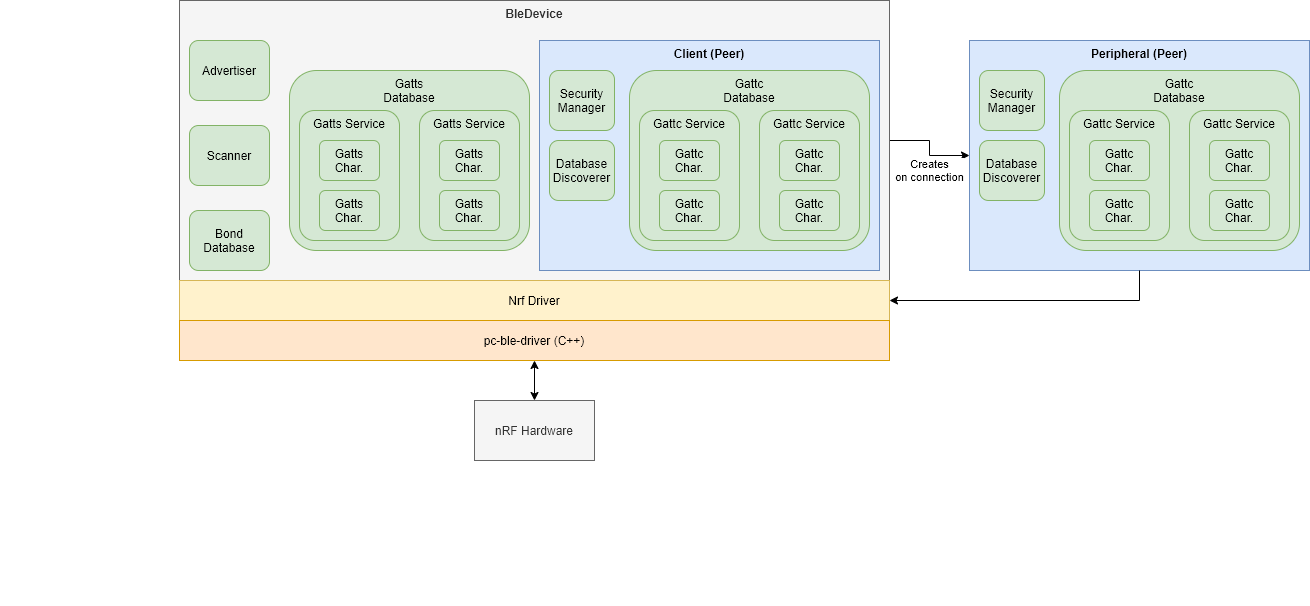

The diagram above was exported from draw.io. Its source (the exported page's mxGraphModel, read from the mxfile embedded in the PNG):
<mxGraphModel dx="2272" dy="846" grid="1" gridSize="10" guides="1" tooltips="1" connect="1" arrows="1" fold="1" page="1" pageScale="1" pageWidth="850" pageHeight="1100" math="0" shadow="0">
  <root>
    <mxCell id="0" />
    <mxCell id="1" parent="0" />
    <mxCell id="0Zw7wHBlUuf-3ri1UzdX-29" value="Peripheral (Peer)" style="rounded=0;whiteSpace=wrap;html=1;verticalAlign=top;fillColor=#dae8fc;strokeColor=#6c8ebf;fontStyle=1" parent="1" vertex="1">
      <mxGeometry x="880" y="120" width="340" height="230" as="geometry" />
    </mxCell>
    <mxCell id="0Zw7wHBlUuf-3ri1UzdX-39" value="Creates&lt;br&gt;on connection" style="edgeStyle=orthogonalEdgeStyle;rounded=0;orthogonalLoop=1;jettySize=auto;html=1;exitX=1;exitY=0.5;exitDx=0;exitDy=0;entryX=0;entryY=0.5;entryDx=0;entryDy=0;startArrow=none;startFill=0;" parent="1" source="0Zw7wHBlUuf-3ri1UzdX-1" target="0Zw7wHBlUuf-3ri1UzdX-29" edge="1">
      <mxGeometry x="0.1579" y="-15" relative="1" as="geometry">
        <mxPoint as="offset" />
      </mxGeometry>
    </mxCell>
    <mxCell id="0Zw7wHBlUuf-3ri1UzdX-1" value="BleDevice" style="rounded=0;whiteSpace=wrap;html=1;fillColor=#f5f5f5;strokeColor=#666666;fontColor=#333333;fontStyle=1;verticalAlign=top;" parent="1" vertex="1">
      <mxGeometry x="90" y="80" width="710" height="280" as="geometry" />
    </mxCell>
    <mxCell id="0Zw7wHBlUuf-3ri1UzdX-3" value="Advertiser" style="rounded=1;whiteSpace=wrap;html=1;fillColor=#d5e8d4;strokeColor=#82b366;" parent="1" vertex="1">
      <mxGeometry x="100" y="120" width="80" height="60" as="geometry" />
    </mxCell>
    <mxCell id="0Zw7wHBlUuf-3ri1UzdX-4" value="Scanner" style="rounded=1;whiteSpace=wrap;html=1;fillColor=#d5e8d4;strokeColor=#82b366;" parent="1" vertex="1">
      <mxGeometry x="100" y="205" width="80" height="60" as="geometry" />
    </mxCell>
    <mxCell id="0Zw7wHBlUuf-3ri1UzdX-16" value="Nrf Driver" style="rounded=0;whiteSpace=wrap;html=1;fillColor=#fff2cc;strokeColor=#d6b656;" parent="1" vertex="1">
      <mxGeometry x="90" y="360" width="710" height="40" as="geometry" />
    </mxCell>
    <mxCell id="0Zw7wHBlUuf-3ri1UzdX-24" style="edgeStyle=orthogonalEdgeStyle;rounded=0;orthogonalLoop=1;jettySize=auto;html=1;exitX=0.5;exitY=1;exitDx=0;exitDy=0;startArrow=classic;startFill=1;" parent="1" source="0Zw7wHBlUuf-3ri1UzdX-22" target="0Zw7wHBlUuf-3ri1UzdX-23" edge="1">
      <mxGeometry relative="1" as="geometry" />
    </mxCell>
    <mxCell id="0Zw7wHBlUuf-3ri1UzdX-22" value="pc-ble-driver (C++)" style="rounded=0;whiteSpace=wrap;html=1;fillColor=#ffe6cc;strokeColor=#d79b00;" parent="1" vertex="1">
      <mxGeometry x="90" y="400" width="710" height="40" as="geometry" />
    </mxCell>
    <mxCell id="0Zw7wHBlUuf-3ri1UzdX-23" value="nRF Hardware" style="rounded=0;whiteSpace=wrap;html=1;fillColor=#f5f5f5;strokeColor=#666666;fontColor=#333333;" parent="1" vertex="1">
      <mxGeometry x="385" y="480" width="120" height="60" as="geometry" />
    </mxCell>
    <mxCell id="0Zw7wHBlUuf-3ri1UzdX-25" value="&amp;nbsp; &amp;nbsp;&amp;nbsp;" style="text;html=1;align=center;verticalAlign=middle;resizable=0;points=[];autosize=1;" parent="1" vertex="1">
      <mxGeometry x="-89" y="359" width="30" height="20" as="geometry" />
    </mxCell>
    <mxCell id="0Zw7wHBlUuf-3ri1UzdX-43" style="edgeStyle=orthogonalEdgeStyle;rounded=0;orthogonalLoop=1;jettySize=auto;html=1;exitX=0.5;exitY=1;exitDx=0;exitDy=0;entryX=1;entryY=0.5;entryDx=0;entryDy=0;startArrow=none;startFill=0;" parent="1" source="0Zw7wHBlUuf-3ri1UzdX-29" target="0Zw7wHBlUuf-3ri1UzdX-16" edge="1">
      <mxGeometry relative="1" as="geometry" />
    </mxCell>
    <mxCell id="0Zw7wHBlUuf-3ri1UzdX-31" value="Security Manager" style="rounded=1;whiteSpace=wrap;html=1;fillColor=#d5e8d4;strokeColor=#82b366;" parent="1" vertex="1">
      <mxGeometry x="890" y="150" width="65" height="60" as="geometry" />
    </mxCell>
    <mxCell id="0Zw7wHBlUuf-3ri1UzdX-27" value="Client (Peer)" style="rounded=0;whiteSpace=wrap;html=1;verticalAlign=top;fillColor=#dae8fc;strokeColor=#6c8ebf;fontStyle=1" parent="1" vertex="1">
      <mxGeometry x="450" y="120" width="340" height="230" as="geometry" />
    </mxCell>
    <mxCell id="0Zw7wHBlUuf-3ri1UzdX-7" value="Security Manager" style="rounded=1;whiteSpace=wrap;html=1;fillColor=#d5e8d4;strokeColor=#82b366;" parent="1" vertex="1">
      <mxGeometry x="460" y="150" width="65" height="60" as="geometry" />
    </mxCell>
    <mxCell id="0Zw7wHBlUuf-3ri1UzdX-46" value="Bond Database" style="rounded=1;whiteSpace=wrap;html=1;fillColor=#d5e8d4;strokeColor=#82b366;" parent="1" vertex="1">
      <mxGeometry x="100" y="290" width="80" height="60" as="geometry" />
    </mxCell>
    <mxCell id="4tn5bcjfRGKBTs-OS48G-9" value="Gatts&lt;br&gt;Database" style="rounded=1;whiteSpace=wrap;html=1;fillColor=#d5e8d4;strokeColor=#82b366;horizontal=1;verticalAlign=top;" parent="1" vertex="1">
      <mxGeometry x="200" y="150" width="240" height="180" as="geometry" />
    </mxCell>
    <mxCell id="4tn5bcjfRGKBTs-OS48G-11" value="Gatts Service" style="rounded=1;whiteSpace=wrap;html=1;fillColor=#d5e8d4;strokeColor=#82b366;verticalAlign=top;" parent="1" vertex="1">
      <mxGeometry x="210" y="190" width="100" height="130" as="geometry" />
    </mxCell>
    <mxCell id="4tn5bcjfRGKBTs-OS48G-15" value="Gatts&lt;br&gt;Char." style="rounded=1;whiteSpace=wrap;html=1;fillColor=#d5e8d4;strokeColor=#82b366;" parent="1" vertex="1">
      <mxGeometry x="230" y="220" width="60" height="40" as="geometry" />
    </mxCell>
    <mxCell id="4tn5bcjfRGKBTs-OS48G-17" value="Gatts Service" style="rounded=1;whiteSpace=wrap;html=1;fillColor=#d5e8d4;strokeColor=#82b366;verticalAlign=top;" parent="1" vertex="1">
      <mxGeometry x="330" y="190" width="100" height="130" as="geometry" />
    </mxCell>
    <mxCell id="4tn5bcjfRGKBTs-OS48G-20" value="Gattc&lt;br&gt;Database" style="rounded=1;whiteSpace=wrap;html=1;fillColor=#d5e8d4;strokeColor=#82b366;horizontal=1;verticalAlign=top;" parent="1" vertex="1">
      <mxGeometry x="540" y="150" width="240" height="180" as="geometry" />
    </mxCell>
    <mxCell id="4tn5bcjfRGKBTs-OS48G-21" value="Gattc Service" style="rounded=1;whiteSpace=wrap;html=1;fillColor=#d5e8d4;strokeColor=#82b366;verticalAlign=top;" parent="1" vertex="1">
      <mxGeometry x="550" y="190" width="100" height="130" as="geometry" />
    </mxCell>
    <mxCell id="4tn5bcjfRGKBTs-OS48G-22" value="Gattc&lt;br&gt;Char." style="rounded=1;whiteSpace=wrap;html=1;fillColor=#d5e8d4;strokeColor=#82b366;" parent="1" vertex="1">
      <mxGeometry x="570" y="220" width="60" height="40" as="geometry" />
    </mxCell>
    <mxCell id="4tn5bcjfRGKBTs-OS48G-23" value="Gattc&lt;br&gt;Char." style="rounded=1;whiteSpace=wrap;html=1;fillColor=#d5e8d4;strokeColor=#82b366;" parent="1" vertex="1">
      <mxGeometry x="570" y="270" width="60" height="40" as="geometry" />
    </mxCell>
    <mxCell id="4tn5bcjfRGKBTs-OS48G-24" value="Gattc Service" style="rounded=1;whiteSpace=wrap;html=1;fillColor=#d5e8d4;strokeColor=#82b366;verticalAlign=top;" parent="1" vertex="1">
      <mxGeometry x="670" y="190" width="100" height="130" as="geometry" />
    </mxCell>
    <mxCell id="4tn5bcjfRGKBTs-OS48G-25" value="Gattc&lt;br&gt;Char." style="rounded=1;whiteSpace=wrap;html=1;fillColor=#d5e8d4;strokeColor=#82b366;" parent="1" vertex="1">
      <mxGeometry x="690" y="220" width="60" height="40" as="geometry" />
    </mxCell>
    <mxCell id="4tn5bcjfRGKBTs-OS48G-26" value="Gattc&lt;br&gt;Char." style="rounded=1;whiteSpace=wrap;html=1;fillColor=#d5e8d4;strokeColor=#82b366;" parent="1" vertex="1">
      <mxGeometry x="690" y="270" width="60" height="40" as="geometry" />
    </mxCell>
    <mxCell id="4tn5bcjfRGKBTs-OS48G-28" value="Gatts&lt;br&gt;Char." style="rounded=1;whiteSpace=wrap;html=1;fillColor=#d5e8d4;strokeColor=#82b366;" parent="1" vertex="1">
      <mxGeometry x="230" y="270" width="60" height="40" as="geometry" />
    </mxCell>
    <mxCell id="4tn5bcjfRGKBTs-OS48G-29" value="Gatts&lt;br&gt;Char." style="rounded=1;whiteSpace=wrap;html=1;fillColor=#d5e8d4;strokeColor=#82b366;" parent="1" vertex="1">
      <mxGeometry x="350" y="270" width="60" height="40" as="geometry" />
    </mxCell>
    <mxCell id="4tn5bcjfRGKBTs-OS48G-30" value="Gatts&lt;br&gt;Char." style="rounded=1;whiteSpace=wrap;html=1;fillColor=#d5e8d4;strokeColor=#82b366;" parent="1" vertex="1">
      <mxGeometry x="350" y="220" width="60" height="40" as="geometry" />
    </mxCell>
    <mxCell id="4tn5bcjfRGKBTs-OS48G-31" value="Gattc&lt;br&gt;Database" style="rounded=1;whiteSpace=wrap;html=1;fillColor=#d5e8d4;strokeColor=#82b366;horizontal=1;verticalAlign=top;" parent="1" vertex="1">
      <mxGeometry x="970" y="150" width="240" height="180" as="geometry" />
    </mxCell>
    <mxCell id="4tn5bcjfRGKBTs-OS48G-32" value="Gattc Service" style="rounded=1;whiteSpace=wrap;html=1;fillColor=#d5e8d4;strokeColor=#82b366;verticalAlign=top;" parent="1" vertex="1">
      <mxGeometry x="980" y="190" width="100" height="130" as="geometry" />
    </mxCell>
    <mxCell id="4tn5bcjfRGKBTs-OS48G-33" value="Gattc&lt;br&gt;Char." style="rounded=1;whiteSpace=wrap;html=1;fillColor=#d5e8d4;strokeColor=#82b366;" parent="1" vertex="1">
      <mxGeometry x="1000" y="220" width="60" height="40" as="geometry" />
    </mxCell>
    <mxCell id="4tn5bcjfRGKBTs-OS48G-34" value="Gattc&lt;br&gt;Char." style="rounded=1;whiteSpace=wrap;html=1;fillColor=#d5e8d4;strokeColor=#82b366;" parent="1" vertex="1">
      <mxGeometry x="1000" y="270" width="60" height="40" as="geometry" />
    </mxCell>
    <mxCell id="4tn5bcjfRGKBTs-OS48G-35" value="Gattc Service" style="rounded=1;whiteSpace=wrap;html=1;fillColor=#d5e8d4;strokeColor=#82b366;verticalAlign=top;" parent="1" vertex="1">
      <mxGeometry x="1100" y="190" width="100" height="130" as="geometry" />
    </mxCell>
    <mxCell id="4tn5bcjfRGKBTs-OS48G-36" value="Gattc&lt;br&gt;Char." style="rounded=1;whiteSpace=wrap;html=1;fillColor=#d5e8d4;strokeColor=#82b366;" parent="1" vertex="1">
      <mxGeometry x="1120" y="220" width="60" height="40" as="geometry" />
    </mxCell>
    <mxCell id="4tn5bcjfRGKBTs-OS48G-37" value="Gattc&lt;br&gt;Char." style="rounded=1;whiteSpace=wrap;html=1;fillColor=#d5e8d4;strokeColor=#82b366;" parent="1" vertex="1">
      <mxGeometry x="1120" y="270" width="60" height="40" as="geometry" />
    </mxCell>
    <mxCell id="4tn5bcjfRGKBTs-OS48G-38" value="&amp;nbsp;" style="text;html=1;align=center;verticalAlign=middle;resizable=0;points=[];autosize=1;" parent="1" vertex="1">
      <mxGeometry x="497" y="665" width="20" height="20" as="geometry" />
    </mxCell>
    <mxCell id="4tn5bcjfRGKBTs-OS48G-40" value="Database Discoverer" style="rounded=1;whiteSpace=wrap;html=1;fillColor=#d5e8d4;strokeColor=#82b366;" parent="1" vertex="1">
      <mxGeometry x="460" y="220" width="65" height="60" as="geometry" />
    </mxCell>
    <mxCell id="4tn5bcjfRGKBTs-OS48G-42" value="Database Discoverer" style="rounded=1;whiteSpace=wrap;html=1;fillColor=#d5e8d4;strokeColor=#82b366;" parent="1" vertex="1">
      <mxGeometry x="890" y="220" width="65" height="60" as="geometry" />
    </mxCell>
  </root>
</mxGraphModel>